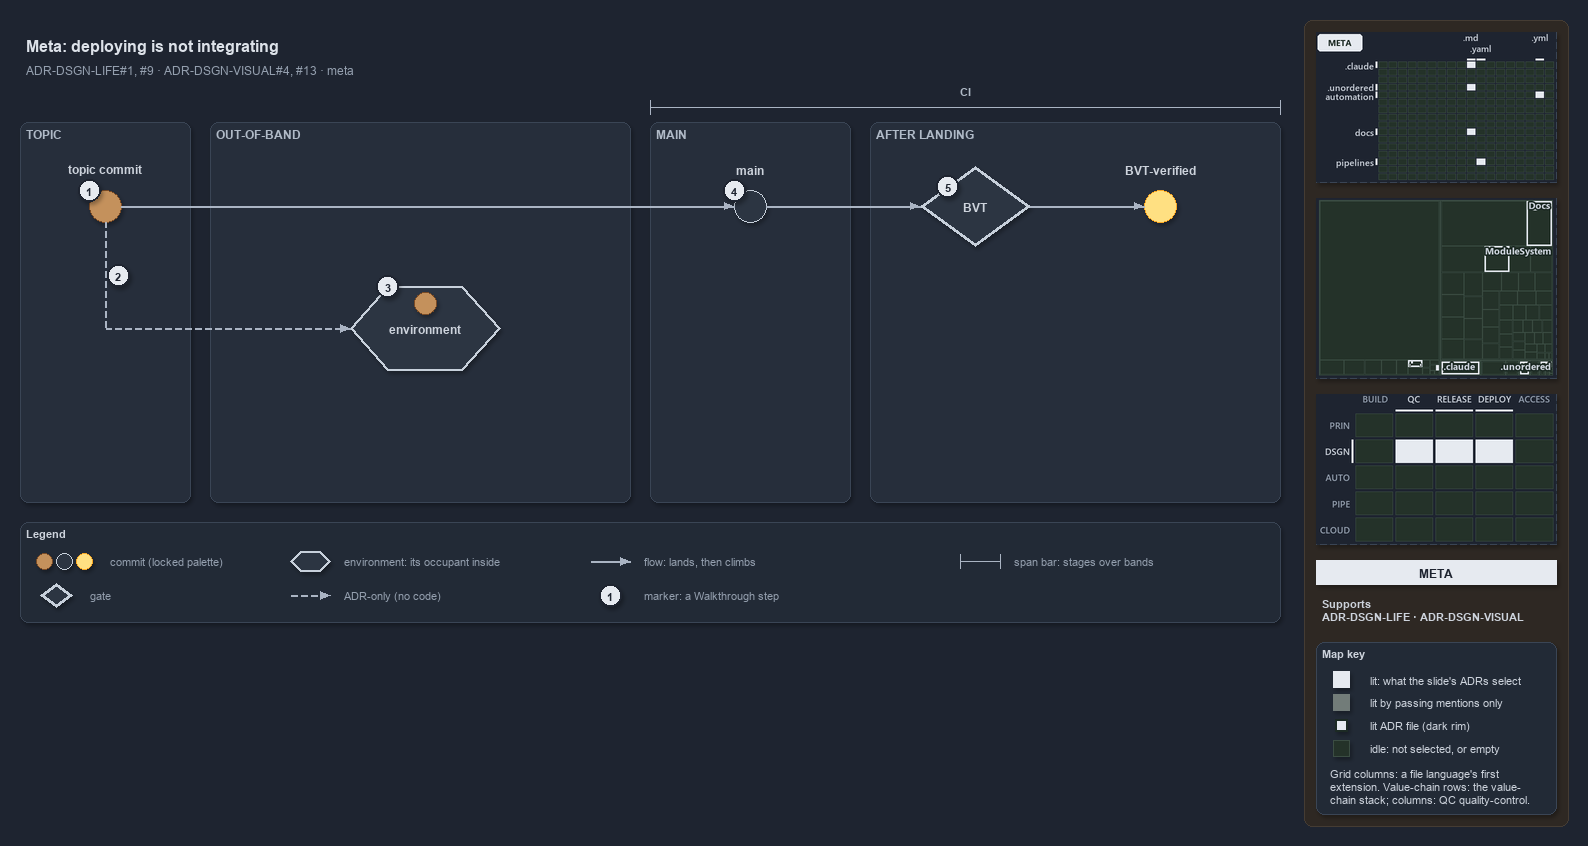

The diagram above was exported from draw.io. Its source (the exported page's mxGraphModel, read from the mxfile embedded in the PNG):
<mxGraphModel dx="1024" dy="768" grid="0" gridSize="10" guides="1" tooltips="1" connect="1" arrows="1" fold="1" page="1" pageScale="1" pageWidth="1572" pageHeight="630" background="#1E2430" math="0" shadow="1">
  <root>
    <mxCell id="0" />
    <mxCell id="1" parent="0" />
    <mxCell id="sidebar-bg" value="" style="rounded=1;arcSize=2;html=1;fillColor=#2E2823;strokeColor=#453C33;shadow=0;" vertex="1" parent="1">
      <mxGeometry x="1304" y="4" width="264" height="806" as="geometry" />
    </mxCell>
    <mxCell id="title" value="Meta: deploying is not integrating" style="text;html=1;align=left;verticalAlign=middle;fontSize=16;fontStyle=1;fontColor=#DDE2E9;" vertex="1" parent="1">
      <mxGeometry x="20" y="14" width="1260" height="30" as="geometry" />
    </mxCell>
    <mxCell id="subtitle" value="ADR-DSGN-LIFE#1, #9 &amp;#183; ADR-DSGN-VISUAL#4, #13 &amp;#183; meta" style="text;html=1;align=left;verticalAlign=middle;fontSize=12;fontColor=#949FAE;" vertex="1" parent="1">
      <mxGeometry x="20" y="44" width="1240" height="20" as="geometry" />
    </mxCell>
    <mxCell id="band-topic" value="TOPIC" style="rounded=1;html=1;arcSize=3;fillColor=#262E3B;strokeColor=#3A4555;verticalAlign=top;align=left;spacingLeft=8;fontStyle=1;fontSize=12;fontColor=#B0BAC7;" vertex="1" parent="1">
      <mxGeometry x="20" y="106" width="170" height="380" as="geometry" />
    </mxCell>
    <mxCell id="band-oob" value="OUT-OF-BAND" style="rounded=1;html=1;arcSize=3;fillColor=#262E3B;strokeColor=#3A4555;verticalAlign=top;align=left;spacingLeft=8;fontStyle=1;fontSize=12;fontColor=#B0BAC7;" vertex="1" parent="1">
      <mxGeometry x="210" y="106" width="420" height="380" as="geometry" />
    </mxCell>
    <mxCell id="band-main" value="MAIN" style="rounded=1;html=1;arcSize=3;fillColor=#262E3B;strokeColor=#3A4555;verticalAlign=top;align=left;spacingLeft=8;fontStyle=1;fontSize=12;fontColor=#B0BAC7;" vertex="1" parent="1">
      <mxGeometry x="650" y="106" width="200" height="380" as="geometry" />
    </mxCell>
    <mxCell id="band-after" value="AFTER LANDING" style="rounded=1;html=1;arcSize=3;fillColor=#262E3B;strokeColor=#3A4555;verticalAlign=top;align=left;spacingLeft=8;fontStyle=1;fontSize=12;fontColor=#B0BAC7;" vertex="1" parent="1">
      <mxGeometry x="870" y="106" width="410" height="380" as="geometry" />
    </mxCell>
    <mxCell id="span-ci" value="" style="shape=crossbar;whiteSpace=wrap;html=1;rounded=1;fillColor=none;strokeColor=#AAB4C3;strokeWidth=1.5;" vertex="1" parent="1">
      <mxGeometry x="650" y="84" width="630" height="14" as="geometry" />
    </mxCell>
    <mxCell id="span-ci-label" value="CI" style="text;html=1;align=center;verticalAlign=middle;fontSize=11;fontStyle=1;fontColor=#B0BAC7;labelBackgroundColor=#262E3B;" vertex="1" parent="1">
      <mxGeometry x="935" y="66" width="60" height="16" as="geometry" />
    </mxCell>
    <mxCell id="c-topic" value="" style="ellipse;html=1;fillColor=#C4915C;strokeColor=#7A4B25;strokeWidth=1.5;fontStyle=1;fontSize=11;fontColor=#CDD3DC;" vertex="1" parent="1">
      <mxGeometry x="89" y="174" width="32" height="32" as="geometry" />
    </mxCell>
    <mxCell id="c-topic-name" value="topic commit" style="text;html=1;align=center;verticalAlign=middle;fontSize=12;fontStyle=1;fontColor=#CDD3DC;" vertex="1" parent="1">
      <mxGeometry x="25" y="144" width="160" height="18" as="geometry" />
    </mxCell>
    <mxCell id="c-main" value="" style="ellipse;html=1;fillColor=#2C3542;strokeColor=#C7D0DB;strokeWidth=1.5;fontStyle=1;fontSize=11;fontColor=#CDD3DC;" vertex="1" parent="1">
      <mxGeometry x="734" y="174" width="32" height="32" as="geometry" />
    </mxCell>
    <mxCell id="c-main-name" value="main" style="text;html=1;align=center;verticalAlign=middle;fontSize=12;fontStyle=1;fontColor=#CDD3DC;" vertex="1" parent="1">
      <mxGeometry x="670" y="144" width="160" height="18" as="geometry" />
    </mxCell>
    <mxCell id="edge-topic-main" value="" style="edgeStyle=orthogonalEdgeStyle;rounded=1;html=1;endArrow=block;strokeColor=#AAB4C3;fontColor=#CDD3DC;shadow=0;" edge="1" parent="1" source="c-topic" target="c-main">
      <mxGeometry relative="1" as="geometry" />
    </mxCell>
    <mxCell id="g-bvt" value="&lt;b&gt;BVT&lt;/b&gt;" style="rhombus;whiteSpace=wrap;html=1;fillColor=#2C3542;strokeColor=#C7D0DB;strokeWidth=3;fontSize=12;fontColor=#CDD3DC;" vertex="1" parent="1">
      <mxGeometry x="920" y="150" width="110" height="80" as="geometry" />
    </mxCell>
    <mxCell id="c-yellow" value="" style="ellipse;html=1;fillColor=#FFE082;strokeColor=#F9A825;strokeWidth=1.5;fontStyle=1;fontSize=11;fontColor=#CDD3DC;" vertex="1" parent="1">
      <mxGeometry x="1144" y="174" width="32" height="32" as="geometry" />
    </mxCell>
    <mxCell id="c-yellow-name" value="BVT-verified" style="text;html=1;align=center;verticalAlign=middle;fontSize=12;fontStyle=1;fontColor=#CDD3DC;" vertex="1" parent="1">
      <mxGeometry x="1080" y="144" width="160" height="18" as="geometry" />
    </mxCell>
    <mxCell id="edge-main-bvt" value="" style="edgeStyle=orthogonalEdgeStyle;rounded=1;html=1;endArrow=block;strokeColor=#AAB4C3;fontColor=#CDD3DC;shadow=0;" edge="1" parent="1" source="c-main" target="g-bvt">
      <mxGeometry relative="1" as="geometry" />
    </mxCell>
    <mxCell id="edge-bvt-yellow" value="" style="edgeStyle=orthogonalEdgeStyle;rounded=1;html=1;endArrow=block;strokeColor=#AAB4C3;fontColor=#CDD3DC;shadow=0;" edge="1" parent="1" source="g-bvt" target="c-yellow">
      <mxGeometry relative="1" as="geometry" />
    </mxCell>
    <mxCell id="port-topic-r2" value="" style="text;html=1;strokeColor=none;fillColor=none;" vertex="1" parent="1">
      <mxGeometry x="105" y="312" width="1" height="1" as="geometry" />
    </mxCell>
    <mxCell id="edge-topic-bus" value="" style="edgeStyle=orthogonalEdgeStyle;rounded=1;html=1;endArrow=block;strokeColor=#AAB4C3;endArrow=none;dashed=1;fontColor=#CDD3DC;shadow=0;" edge="1" parent="1" source="c-topic" target="port-topic-r2">
      <mxGeometry relative="1" as="geometry" />
    </mxCell>
    <mxCell id="e-env" value="&lt;b&gt;environment&lt;/b&gt;" style="shape=hexagon;perimeter=hexagonPerimeter2;whiteSpace=wrap;html=1;fillColor=#2C3542;strokeColor=#C7D0DB;strokeWidth=2;fontColor=#CDD3DC;fontSize=12;" vertex="1" parent="1">
      <mxGeometry x="350" y="270" width="150" height="84" as="geometry" />
    </mxCell>
    <mxCell id="c-occupant" value="" style="ellipse;html=1;fillColor=#C4915C;strokeColor=#7A4B25;strokeWidth=1.5;fontStyle=1;fontSize=11;fontColor=#CDD3DC;" vertex="1" parent="1">
      <mxGeometry x="414" y="276" width="22" height="22" as="geometry" />
    </mxCell>
    <mxCell id="edge-bus-env" value="" style="edgeStyle=orthogonalEdgeStyle;rounded=1;html=1;endArrow=block;strokeColor=#AAB4C3;dashed=1;fontColor=#CDD3DC;shadow=0;" edge="1" parent="1" source="port-topic-r2" target="e-env">
      <mxGeometry relative="1" as="geometry" />
    </mxCell>
    <mxCell id="mark-1" value="1" style="ellipse;html=1;fillColor=#E6EAF0;strokeColor=#1E2430;strokeWidth=2;fontColor=#1E2430;fontStyle=1;fontSize=11;" vertex="1" parent="1">
      <mxGeometry x="78" y="163" width="22" height="22" as="geometry" />
    </mxCell>
    <mxCell id="mark-2" value="2" style="ellipse;html=1;fillColor=#E6EAF0;strokeColor=#1E2430;strokeWidth=2;fontColor=#1E2430;fontStyle=1;fontSize=11;" vertex="1" parent="1">
      <mxGeometry x="107" y="248" width="22" height="22" as="geometry" />
    </mxCell>
    <mxCell id="mark-3" value="3" style="ellipse;html=1;fillColor=#E6EAF0;strokeColor=#1E2430;strokeWidth=2;fontColor=#1E2430;fontStyle=1;fontSize=11;" vertex="1" parent="1">
      <mxGeometry x="376.5" y="259" width="22" height="22" as="geometry" />
    </mxCell>
    <mxCell id="mark-4" value="4" style="ellipse;html=1;fillColor=#E6EAF0;strokeColor=#1E2430;strokeWidth=2;fontColor=#1E2430;fontStyle=1;fontSize=11;" vertex="1" parent="1">
      <mxGeometry x="723" y="163" width="22" height="22" as="geometry" />
    </mxCell>
    <mxCell id="mark-5" value="5" style="ellipse;html=1;fillColor=#E6EAF0;strokeColor=#1E2430;strokeWidth=2;fontColor=#1E2430;fontStyle=1;fontSize=11;" vertex="1" parent="1">
      <mxGeometry x="936.5" y="159" width="22" height="22" as="geometry" />
    </mxCell>
    <mxCell id="legend" value="&lt;b&gt;Legend&lt;/b&gt;" style="rounded=1;whiteSpace=wrap;html=1;arcSize=6;fillColor=#222A36;strokeColor=#3A4555;align=left;verticalAlign=top;spacing=8;fontSize=11;fontColor=#CDD3DC;" vertex="1" parent="1">
      <mxGeometry x="20" y="506" width="1260" height="100" as="geometry" />
    </mxCell>
    <mxCell id="legend-0-brown" value="" style="ellipse;html=1;fillColor=#C4915C;strokeColor=#7A4B25;strokeWidth=1.5;fontColor=#CDD3DC;" vertex="1" parent="1">
      <mxGeometry x="36" y="537" width="16" height="16" as="geometry" />
    </mxCell>
    <mxCell id="legend-0-grey" value="" style="ellipse;html=1;fillColor=#2C3542;strokeColor=#C7D0DB;strokeWidth=1.5;fontColor=#CDD3DC;" vertex="1" parent="1">
      <mxGeometry x="56" y="537" width="16" height="16" as="geometry" />
    </mxCell>
    <mxCell id="legend-0-yellow" value="" style="ellipse;html=1;fillColor=#FFE082;strokeColor=#F9A825;strokeWidth=1.5;fontColor=#CDD3DC;" vertex="1" parent="1">
      <mxGeometry x="76" y="537" width="16" height="16" as="geometry" />
    </mxCell>
    <mxCell id="legend-0-text" value="commit (locked palette)" style="text;html=1;align=left;verticalAlign=middle;fontSize=11;fontColor=#949FAE;" vertex="1" parent="1">
      <mxGeometry x="104" y="535" width="290" height="20" as="geometry" />
    </mxCell>
    <mxCell id="legend-1" value="" style="rhombus;whiteSpace=wrap;html=1;fillColor=#2C3542;strokeColor=#C7D0DB;strokeWidth=3;fontSize=12;fontColor=#CDD3DC;" vertex="1" parent="1">
      <mxGeometry x="40" y="567" width="32" height="24" as="geometry" />
    </mxCell>
    <mxCell id="legend-1-text" value="gate" style="text;html=1;align=left;verticalAlign=middle;fontSize=11;fontColor=#949FAE;" vertex="1" parent="1">
      <mxGeometry x="84" y="569" width="290" height="20" as="geometry" />
    </mxCell>
    <mxCell id="legend-2" value="" style="shape=hexagon;perimeter=hexagonPerimeter2;whiteSpace=wrap;html=1;fillColor=#2C3542;strokeColor=#C7D0DB;strokeWidth=2;fontColor=#CDD3DC;fontSize=12;" vertex="1" parent="1">
      <mxGeometry x="290" y="535" width="40" height="20" as="geometry" />
    </mxCell>
    <mxCell id="legend-2-text" value="environment: its occupant inside" style="text;html=1;align=left;verticalAlign=middle;fontSize=11;fontColor=#949FAE;" vertex="1" parent="1">
      <mxGeometry x="338" y="535" width="290" height="20" as="geometry" />
    </mxCell>
    <mxCell id="legend-3-a" value="" style="text;html=1;strokeColor=none;fillColor=none;" vertex="1" parent="1">
      <mxGeometry x="290" y="579" width="1" height="1" as="geometry" />
    </mxCell>
    <mxCell id="legend-3-b" value="" style="text;html=1;strokeColor=none;fillColor=none;" vertex="1" parent="1">
      <mxGeometry x="330" y="579" width="1" height="1" as="geometry" />
    </mxCell>
    <mxCell id="legend-3-edge" value="" style="edgeStyle=orthogonalEdgeStyle;rounded=1;html=1;endArrow=block;strokeColor=#AAB4C3;dashed=1;fontColor=#CDD3DC;shadow=0;" edge="1" parent="1" source="legend-3-a" target="legend-3-b">
      <mxGeometry relative="1" as="geometry" />
    </mxCell>
    <mxCell id="legend-3-text" value="ADR-only (no code)" style="text;html=1;align=left;verticalAlign=middle;fontSize=11;fontColor=#949FAE;" vertex="1" parent="1">
      <mxGeometry x="338" y="569" width="290" height="20" as="geometry" />
    </mxCell>
    <mxCell id="legend-4-a" value="" style="text;html=1;strokeColor=none;fillColor=none;" vertex="1" parent="1">
      <mxGeometry x="590" y="545" width="1" height="1" as="geometry" />
    </mxCell>
    <mxCell id="legend-4-b" value="" style="text;html=1;strokeColor=none;fillColor=none;" vertex="1" parent="1">
      <mxGeometry x="630" y="545" width="1" height="1" as="geometry" />
    </mxCell>
    <mxCell id="legend-4-edge" value="" style="edgeStyle=orthogonalEdgeStyle;rounded=1;html=1;endArrow=block;strokeColor=#AAB4C3;fontColor=#CDD3DC;shadow=0;" edge="1" parent="1" source="legend-4-a" target="legend-4-b">
      <mxGeometry relative="1" as="geometry" />
    </mxCell>
    <mxCell id="legend-4-text" value="flow: lands, then climbs" style="text;html=1;align=left;verticalAlign=middle;fontSize=11;fontColor=#949FAE;" vertex="1" parent="1">
      <mxGeometry x="638" y="535" width="290" height="20" as="geometry" />
    </mxCell>
    <mxCell id="legend-5" value="1" style="ellipse;html=1;fillColor=#E6EAF0;strokeColor=#1E2430;strokeWidth=2;fontColor=#1E2430;fontStyle=1;fontSize=11;" vertex="1" parent="1">
      <mxGeometry x="599" y="568" width="22" height="22" as="geometry" />
    </mxCell>
    <mxCell id="legend-5-text" value="marker: a Walkthrough step" style="text;html=1;align=left;verticalAlign=middle;fontSize=11;fontColor=#949FAE;" vertex="1" parent="1">
      <mxGeometry x="638" y="569" width="290" height="20" as="geometry" />
    </mxCell>
    <mxCell id="legend-6" value="" style="shape=crossbar;whiteSpace=wrap;html=1;rounded=1;fillColor=none;strokeColor=#AAB4C3;strokeWidth=1.5;" vertex="1" parent="1">
      <mxGeometry x="960" y="538" width="40" height="14" as="geometry" />
    </mxCell>
    <mxCell id="legend-6-text" value="span bar: stages over bands" style="text;html=1;align=left;verticalAlign=middle;fontSize=11;fontColor=#949FAE;" vertex="1" parent="1">
      <mxGeometry x="1008" y="535" width="290" height="20" as="geometry" />
    </mxCell>
    <mxCell id="minimap-grid" value="" style="shape=image;html=1;imageAspect=0;aspect=fixed;verticalLabelPosition=bottom;strokeColor=#3A4555;dashed=1;fillColor=#222A36;image=data:image/png,(base64 omitted: 11424 chars);" vertex="1" parent="1">
      <mxGeometry x="1316" y="16" width="240" height="150" as="geometry" />
    </mxCell>
    <mxCell id="minimap-tree" value="" style="shape=image;html=1;imageAspect=0;aspect=fixed;verticalLabelPosition=bottom;strokeColor=#3A4555;dashed=1;fillColor=#222A36;image=data:image/png,(base64 omitted: 13548 chars);" vertex="1" parent="1">
      <mxGeometry x="1316" y="182" width="240" height="180" as="geometry" />
    </mxCell>
    <mxCell id="minimap-chain" value="" style="shape=image;html=1;imageAspect=0;aspect=fixed;verticalLabelPosition=bottom;strokeColor=#3A4555;dashed=1;fillColor=#222A36;image=data:image/png,(base64 omitted: 13568 chars);" vertex="1" parent="1">
      <mxGeometry x="1316" y="378" width="240" height="150" as="geometry" />
    </mxCell>
    <mxCell id="lens-badge" value="META" style="rounded=0;whiteSpace=wrap;html=1;align=center;verticalAlign=middle;fontSize=12;fontStyle=1;fontColor=#1E2430;fillColor=#E6EAF0;strokeColor=none;" vertex="1" parent="1">
      <mxGeometry x="1316" y="544" width="240" height="24" as="geometry" />
    </mxCell>
    <mxCell id="supports" value="&lt;b&gt;Supports&lt;/b&gt;&lt;br&gt;ADR-DSGN-LIFE &amp;#183; ADR-DSGN-VISUAL" style="text;html=1;whiteSpace=wrap;align=left;verticalAlign=top;fontSize=11;fontColor=#CDD3DC;" vertex="1" parent="1">
      <mxGeometry x="1316" y="576" width="240" height="38" as="geometry" />
    </mxCell>
    <mxCell id="mapkey" value="&lt;b&gt;Map key&lt;/b&gt;" style="rounded=1;arcSize=6;whiteSpace=wrap;html=1;align=left;verticalAlign=top;fontSize=11;fontColor=#CDD3DC;fillColor=#222A36;strokeColor=#3A4555;spacingLeft=8;spacingTop=2;" vertex="1" parent="1">
      <mxGeometry x="1316" y="626" width="240" height="172" as="geometry" />
    </mxCell>
    <mxCell id="mapkey-lit" value="" style="rounded=0;html=1;fillColor=#E6EAF0;strokeColor=#E6EAF0;" vertex="1" parent="1">
      <mxGeometry x="1333.0" y="655.0" width="16" height="16" as="geometry" />
    </mxCell>
    <mxCell id="mapkey-lit-text" value="lit: what the slide's ADRs select" style="text;html=1;align=left;verticalAlign=middle;fontSize=11;fontColor=#CDD3DC;" vertex="1" parent="1">
      <mxGeometry x="1364" y="653" width="184" height="20" as="geometry" />
    </mxCell>
    <mxCell id="mapkey-touched" value="" style="rounded=0;html=1;fillColor=#727C79;strokeColor=#727C79;" vertex="1" parent="1">
      <mxGeometry x="1333.0" y="678.0" width="16" height="16" as="geometry" />
    </mxCell>
    <mxCell id="mapkey-touched-text" value="lit by passing mentions only" style="text;html=1;align=left;verticalAlign=middle;fontSize=11;fontColor=#CDD3DC;" vertex="1" parent="1">
      <mxGeometry x="1364" y="676" width="184" height="20" as="geometry" />
    </mxCell>
    <mxCell id="mapkey-adr" value="" style="rounded=0;html=1;fillColor=#E6EAF0;strokeColor=#1C2A24;strokeWidth=2;" vertex="1" parent="1">
      <mxGeometry x="1335.0" y="703.0" width="12" height="12" as="geometry" />
    </mxCell>
    <mxCell id="mapkey-adr-text" value="lit ADR file (dark rim)" style="text;html=1;align=left;verticalAlign=middle;fontSize=11;fontColor=#CDD3DC;" vertex="1" parent="1">
      <mxGeometry x="1364" y="699" width="184" height="20" as="geometry" />
    </mxCell>
    <mxCell id="mapkey-idle" value="" style="rounded=0;html=1;fillColor=#243229;strokeColor=#3B4D43;" vertex="1" parent="1">
      <mxGeometry x="1333.0" y="724.0" width="16" height="16" as="geometry" />
    </mxCell>
    <mxCell id="mapkey-idle-text" value="idle: not selected, or empty" style="text;html=1;align=left;verticalAlign=middle;fontSize=11;fontColor=#CDD3DC;" vertex="1" parent="1">
      <mxGeometry x="1364" y="722" width="184" height="20" as="geometry" />
    </mxCell>
    <mxCell id="mapkey-codes" value="Grid columns: a file language's first&lt;br&gt;extension. Value-chain rows: the value-&lt;br&gt;chain stack; columns: QC quality-control." style="text;html=1;align=left;verticalAlign=top;whiteSpace=wrap;fontSize=11;fontColor=#CDD3DC;" vertex="1" parent="1">
      <mxGeometry x="1324" y="746" width="224" height="46" as="geometry" />
    </mxCell>
  </root>
</mxGraphModel>